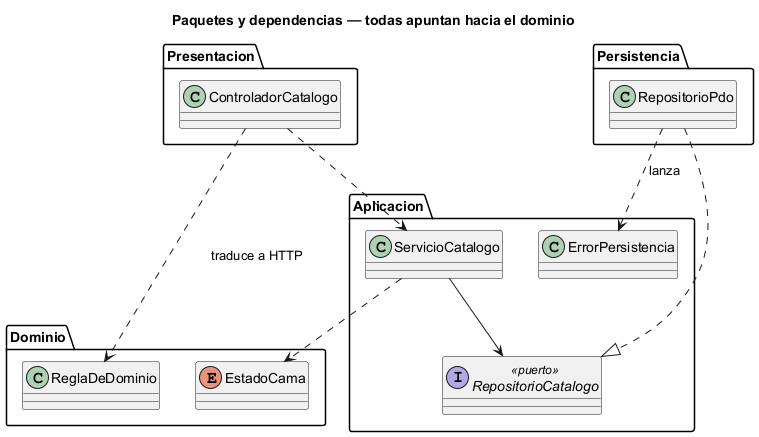

The diagram above was rendered by PlantUML. Its source (embedded in the PNG):
@startuml semana-03-paquetes-dependencias
' Semana 3 — Catálogo de salas, wards y camas (tarea Odoo 2445): regla de dependencias
title Paquetes y dependencias — todas apuntan hacia el dominio
package Presentacion {
  class ControladorCatalogo
}
package Aplicacion {
  class ServicioCatalogo
  interface RepositorioCatalogo <<puerto>>
  class ErrorPersistencia
}
package Dominio {
  enum EstadoCama
  class ReglaDeDominio
}
package Persistencia {
  class RepositorioPdo
}
ControladorCatalogo ..> ServicioCatalogo
ControladorCatalogo ..> ReglaDeDominio : traduce a HTTP
ServicioCatalogo ..> EstadoCama
ServicioCatalogo --> RepositorioCatalogo
RepositorioPdo ..|> RepositorioCatalogo
RepositorioPdo ..> ErrorPersistencia : lanza
@enduml